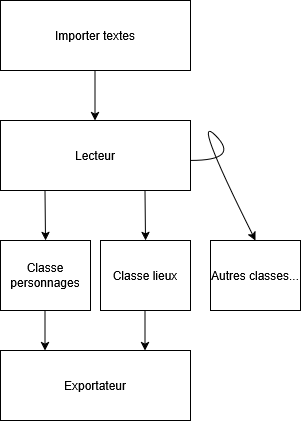

The diagram above was exported from draw.io. Its source (the exported page's mxGraphModel, read from the mxfile embedded in the PNG):
<mxGraphModel dx="1307" dy="693" grid="1" gridSize="10" guides="1" tooltips="1" connect="1" arrows="1" fold="1" page="1" pageScale="1" pageWidth="827" pageHeight="1169" math="0" shadow="0">
  <root>
    <mxCell id="0" />
    <mxCell id="1" parent="0" />
    <mxCell id="FwPRgGol4ZCxYMKHjmfD-14" parent="1" style="rounded=0;whiteSpace=wrap;html=1;" value="Lecteur" vertex="1">
      <mxGeometry height="70" width="190" x="50" y="150" as="geometry" />
    </mxCell>
    <mxCell id="FwPRgGol4ZCxYMKHjmfD-15" parent="1" style="rounded=0;whiteSpace=wrap;html=1;" value="Importer textes" vertex="1">
      <mxGeometry height="70" width="190" x="50" y="30" as="geometry" />
    </mxCell>
    <mxCell id="FwPRgGol4ZCxYMKHjmfD-20" edge="1" parent="1" style="endArrow=classic;html=1;rounded=0;" value="">
      <mxGeometry height="50" relative="1" width="50" as="geometry">
        <mxPoint x="144.5" y="100" as="sourcePoint" />
        <mxPoint x="144.5" y="150" as="targetPoint" />
      </mxGeometry>
    </mxCell>
    <mxCell id="FwPRgGol4ZCxYMKHjmfD-23" parent="1" style="rounded=0;whiteSpace=wrap;html=1;" value="Classe personnages" vertex="1">
      <mxGeometry height="70" width="90" x="50" y="270" as="geometry" />
    </mxCell>
    <mxCell id="FwPRgGol4ZCxYMKHjmfD-24" parent="1" style="rounded=0;whiteSpace=wrap;html=1;" value="Classe lieux" vertex="1">
      <mxGeometry height="70" width="90" x="150" y="270" as="geometry" />
    </mxCell>
    <mxCell id="FwPRgGol4ZCxYMKHjmfD-25" edge="1" parent="1" style="endArrow=classic;html=1;rounded=0;entryX=0.5;entryY=0;entryDx=0;entryDy=0;" target="FwPRgGol4ZCxYMKHjmfD-23" value="">
      <mxGeometry height="50" relative="1" width="50" as="geometry">
        <mxPoint x="94.5" y="220" as="sourcePoint" />
        <mxPoint x="94.5" y="260" as="targetPoint" />
      </mxGeometry>
    </mxCell>
    <mxCell id="FwPRgGol4ZCxYMKHjmfD-26" edge="1" parent="1" style="endArrow=classic;html=1;rounded=0;entryX=0.5;entryY=0;entryDx=0;entryDy=0;" target="FwPRgGol4ZCxYMKHjmfD-24" value="">
      <mxGeometry height="50" relative="1" width="50" as="geometry">
        <mxPoint x="194.5" y="220" as="sourcePoint" />
        <mxPoint x="194.5" y="260" as="targetPoint" />
      </mxGeometry>
    </mxCell>
    <mxCell id="FwPRgGol4ZCxYMKHjmfD-27" parent="1" style="rounded=0;whiteSpace=wrap;html=1;" value="Exportateur" vertex="1">
      <mxGeometry height="70" width="190" x="50" y="380" as="geometry" />
    </mxCell>
    <mxCell id="FwPRgGol4ZCxYMKHjmfD-28" edge="1" parent="1" style="endArrow=classic;html=1;rounded=0;" value="">
      <mxGeometry height="50" relative="1" width="50" as="geometry">
        <mxPoint x="94.5" y="340" as="sourcePoint" />
        <mxPoint x="94.5" y="380" as="targetPoint" />
      </mxGeometry>
    </mxCell>
    <mxCell id="FwPRgGol4ZCxYMKHjmfD-29" edge="1" parent="1" style="endArrow=classic;html=1;rounded=0;" value="">
      <mxGeometry height="50" relative="1" width="50" as="geometry">
        <mxPoint x="194.5" y="340" as="sourcePoint" />
        <mxPoint x="194.5" y="380" as="targetPoint" />
      </mxGeometry>
    </mxCell>
    <mxCell id="FwPRgGol4ZCxYMKHjmfD-30" parent="1" style="rounded=0;whiteSpace=wrap;html=1;" value="Autres classes..." vertex="1">
      <mxGeometry height="70" width="90" x="260" y="270" as="geometry" />
    </mxCell>
    <mxCell id="FwPRgGol4ZCxYMKHjmfD-32" edge="1" parent="1" style="curved=1;endArrow=classic;html=1;rounded=0;entryX=0.5;entryY=0;entryDx=0;entryDy=0;" target="FwPRgGol4ZCxYMKHjmfD-30" value="">
      <mxGeometry height="50" relative="1" width="50" as="geometry">
        <Array as="points">
          <mxPoint x="290" y="190" />
          <mxPoint x="240" y="140" />
        </Array>
        <mxPoint x="240" y="190" as="sourcePoint" />
        <mxPoint x="290" y="140" as="targetPoint" />
      </mxGeometry>
    </mxCell>
  </root>
</mxGraphModel>